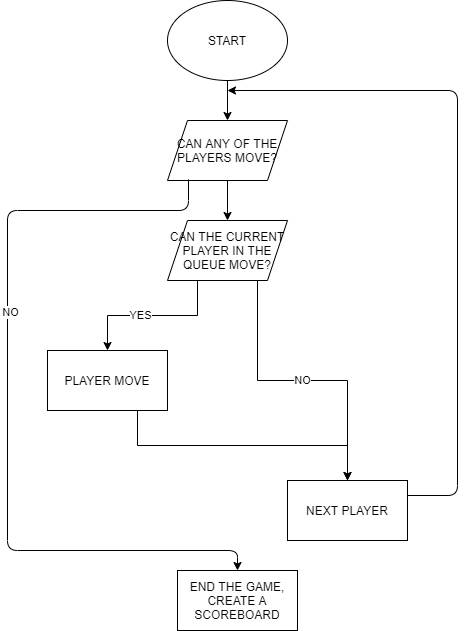

The diagram above was exported from draw.io. Its source (the exported page's mxGraphModel, read from the mxfile embedded in the PNG):
<mxGraphModel dx="1086" dy="806" grid="1" gridSize="10" guides="1" tooltips="1" connect="1" arrows="1" fold="1" page="1" pageScale="1" pageWidth="827" pageHeight="1169" math="0" shadow="0">
  <root>
    <mxCell id="WIyWlLk6GJQsqaUBKTNV-0" />
    <mxCell id="WIyWlLk6GJQsqaUBKTNV-1" parent="WIyWlLk6GJQsqaUBKTNV-0" />
    <mxCell id="FTw58zOAppTpmajrQx-i-0" value="START" style="ellipse;whiteSpace=wrap;html=1;" parent="WIyWlLk6GJQsqaUBKTNV-1" vertex="1">
      <mxGeometry x="320" y="30" width="120" height="80" as="geometry" />
    </mxCell>
    <mxCell id="FTw58zOAppTpmajrQx-i-1" value="" style="endArrow=classic;html=1;exitX=0.5;exitY=1;exitDx=0;exitDy=0;" parent="WIyWlLk6GJQsqaUBKTNV-1" source="FTw58zOAppTpmajrQx-i-0" edge="1">
      <mxGeometry width="50" height="50" relative="1" as="geometry">
        <mxPoint x="390" y="420" as="sourcePoint" />
        <mxPoint x="380" y="150" as="targetPoint" />
      </mxGeometry>
    </mxCell>
    <mxCell id="FTw58zOAppTpmajrQx-i-6" style="edgeStyle=orthogonalEdgeStyle;rounded=0;orthogonalLoop=1;jettySize=auto;html=1;" parent="WIyWlLk6GJQsqaUBKTNV-1" source="FTw58zOAppTpmajrQx-i-3" target="FTw58zOAppTpmajrQx-i-7" edge="1">
      <mxGeometry relative="1" as="geometry">
        <mxPoint x="380" y="250" as="targetPoint" />
      </mxGeometry>
    </mxCell>
    <mxCell id="FTw58zOAppTpmajrQx-i-3" value="CAN ANY OF THE PLAYERS MOVE?" style="shape=parallelogram;perimeter=parallelogramPerimeter;whiteSpace=wrap;html=1;fixedSize=1;" parent="WIyWlLk6GJQsqaUBKTNV-1" vertex="1">
      <mxGeometry x="320" y="150" width="120" height="60" as="geometry" />
    </mxCell>
    <mxCell id="FTw58zOAppTpmajrQx-i-4" value="" style="endArrow=classic;html=1;exitX=0.175;exitY=0.983;exitDx=0;exitDy=0;exitPerimeter=0;" parent="WIyWlLk6GJQsqaUBKTNV-1" source="FTw58zOAppTpmajrQx-i-3" target="FTw58zOAppTpmajrQx-i-22" edge="1">
      <mxGeometry width="50" height="50" relative="1" as="geometry">
        <mxPoint x="390" y="400" as="sourcePoint" />
        <mxPoint x="390" y="630" as="targetPoint" />
        <Array as="points">
          <mxPoint x="341" y="240" />
          <mxPoint x="160" y="240" />
          <mxPoint x="160" y="580" />
          <mxPoint x="390" y="580" />
        </Array>
      </mxGeometry>
    </mxCell>
    <mxCell id="FTw58zOAppTpmajrQx-i-5" value="NO" style="edgeLabel;html=1;align=center;verticalAlign=middle;resizable=0;points=[];" parent="FTw58zOAppTpmajrQx-i-4" vertex="1" connectable="0">
      <mxGeometry x="-0.2158" y="2" relative="1" as="geometry">
        <mxPoint as="offset" />
      </mxGeometry>
    </mxCell>
    <mxCell id="FTw58zOAppTpmajrQx-i-8" style="edgeStyle=orthogonalEdgeStyle;rounded=0;orthogonalLoop=1;jettySize=auto;html=1;exitX=0.25;exitY=1;exitDx=0;exitDy=0;" parent="WIyWlLk6GJQsqaUBKTNV-1" source="FTw58zOAppTpmajrQx-i-7" edge="1">
      <mxGeometry relative="1" as="geometry">
        <mxPoint x="260" y="380" as="targetPoint" />
      </mxGeometry>
    </mxCell>
    <mxCell id="FTw58zOAppTpmajrQx-i-13" value="YES" style="edgeLabel;html=1;align=center;verticalAlign=middle;resizable=0;points=[];" parent="FTw58zOAppTpmajrQx-i-8" vertex="1" connectable="0">
      <mxGeometry x="0.1625" y="-1" relative="1" as="geometry">
        <mxPoint as="offset" />
      </mxGeometry>
    </mxCell>
    <mxCell id="FTw58zOAppTpmajrQx-i-10" value="NO" style="edgeStyle=orthogonalEdgeStyle;rounded=0;orthogonalLoop=1;jettySize=auto;html=1;exitX=0.75;exitY=1;exitDx=0;exitDy=0;" parent="WIyWlLk6GJQsqaUBKTNV-1" source="FTw58zOAppTpmajrQx-i-7" target="FTw58zOAppTpmajrQx-i-11" edge="1">
      <mxGeometry relative="1" as="geometry">
        <mxPoint x="510" y="410" as="targetPoint" />
      </mxGeometry>
    </mxCell>
    <mxCell id="FTw58zOAppTpmajrQx-i-7" value="CAN THE CURRENT PLAYER IN THE QUEUE MOVE?" style="shape=parallelogram;perimeter=parallelogramPerimeter;whiteSpace=wrap;html=1;fixedSize=1;" parent="WIyWlLk6GJQsqaUBKTNV-1" vertex="1">
      <mxGeometry x="320" y="250" width="120" height="60" as="geometry" />
    </mxCell>
    <mxCell id="FTw58zOAppTpmajrQx-i-11" value="NEXT PLAYER" style="rounded=0;whiteSpace=wrap;html=1;" parent="WIyWlLk6GJQsqaUBKTNV-1" vertex="1">
      <mxGeometry x="440" y="510" width="120" height="60" as="geometry" />
    </mxCell>
    <mxCell id="FTw58zOAppTpmajrQx-i-16" style="edgeStyle=orthogonalEdgeStyle;rounded=0;orthogonalLoop=1;jettySize=auto;html=1;exitX=0.75;exitY=1;exitDx=0;exitDy=0;" parent="WIyWlLk6GJQsqaUBKTNV-1" source="FTw58zOAppTpmajrQx-i-12" target="FTw58zOAppTpmajrQx-i-11" edge="1">
      <mxGeometry relative="1" as="geometry" />
    </mxCell>
    <mxCell id="FTw58zOAppTpmajrQx-i-12" value="PLAYER MOVE" style="rounded=0;whiteSpace=wrap;html=1;" parent="WIyWlLk6GJQsqaUBKTNV-1" vertex="1">
      <mxGeometry x="200" y="380" width="120" height="60" as="geometry" />
    </mxCell>
    <mxCell id="FTw58zOAppTpmajrQx-i-20" value="" style="endArrow=classic;html=1;exitX=1;exitY=0.25;exitDx=0;exitDy=0;" parent="WIyWlLk6GJQsqaUBKTNV-1" source="FTw58zOAppTpmajrQx-i-11" edge="1">
      <mxGeometry width="50" height="50" relative="1" as="geometry">
        <mxPoint x="560" y="560" as="sourcePoint" />
        <mxPoint x="380" y="120" as="targetPoint" />
        <Array as="points">
          <mxPoint x="610" y="525" />
          <mxPoint x="610" y="120" />
        </Array>
      </mxGeometry>
    </mxCell>
    <mxCell id="FTw58zOAppTpmajrQx-i-22" value="END THE GAME, CREATE A SCOREBOARD" style="rounded=0;whiteSpace=wrap;html=1;" parent="WIyWlLk6GJQsqaUBKTNV-1" vertex="1">
      <mxGeometry x="330" y="600" width="120" height="60" as="geometry" />
    </mxCell>
  </root>
</mxGraphModel>